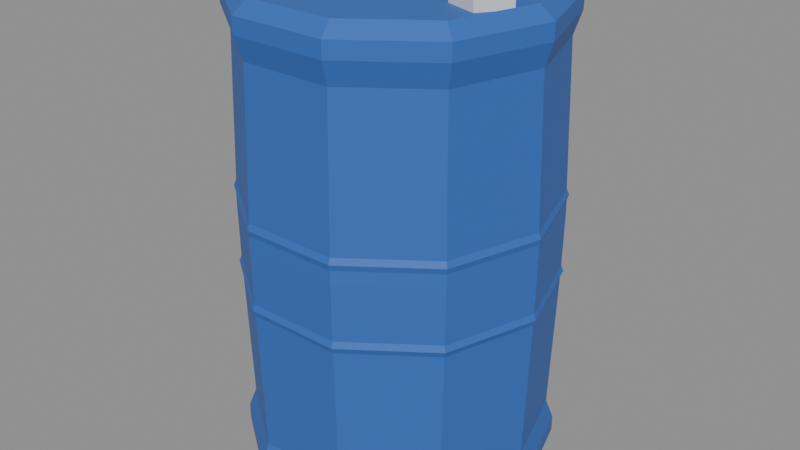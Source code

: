 # Source: barrel-plastic.blend  (saved by Blender 5.2.44; exported with 4.5.12 LTS)
import bpy
from mathutils import Matrix  # noqa: F401  (used for matrix-valued properties, if any)

bpy.ops.wm.read_factory_settings(use_empty=True)
scene = bpy.context.scene
scene.name = 'Scene'

# ---- materials (node trees are filled in below, after node groups)
mat_barrelblue = bpy.data.materials.new('BarrelBlue')
mat_barrelblue.use_backface_culling = True
mat_barrelblue.diffuse_color = (0.028, 0.13, 0.48, 1.0)
mat_barrelblue.roughness = 0.55
mat_barrelbung = bpy.data.materials.new('BarrelBung')
mat_barrelbung.use_backface_culling = True
mat_barrelbung.diffuse_color = (0.72, 0.72, 0.68, 1.0)
mat_barrelbung.roughness = 0.6

# ---- material node trees
mat_barrelblue.use_nodes = True; mat_barrelblue.node_tree.nodes.clear()
_N = mat_barrelblue.node_tree.nodes; _L = mat_barrelblue.node_tree.links
n0 = _N.new('ShaderNodeBsdfPrincipled'); n0.name = 'Principled BSDF'; n0.location = (-200, 100)
n0.inputs[0].default_value = (0.028, 0.13, 0.48, 1.0)
n0.inputs[2].default_value = 0.55
n0.inputs[10].default_value = 0.005
n1 = _N.new('ShaderNodeOutputMaterial'); n1.name = 'Material Output'; n1.location = (200, 100)
_L.new(n0.outputs[0], n1.inputs[0])
n1.is_active_output = True
mat_barrelbung.use_nodes = True; mat_barrelbung.node_tree.nodes.clear()
_N = mat_barrelbung.node_tree.nodes; _L = mat_barrelbung.node_tree.links
n0 = _N.new('ShaderNodeBsdfPrincipled'); n0.name = 'Principled BSDF'; n0.location = (-200, 100)
n0.inputs[0].default_value = (0.72, 0.72, 0.68, 1.0)
n0.inputs[2].default_value = 0.6
n0.inputs[10].default_value = 0.005
n1 = _N.new('ShaderNodeOutputMaterial'); n1.name = 'Material Output'; n1.location = (200, 100)
_L.new(n0.outputs[0], n1.inputs[0])
n1.is_active_output = True

# ---- meshes
me_barrelplastic = bpy.data.meshes.new('BarrelPlastic')
me_barrelplastic.from_pydata([(0.268, 0.0, 0.0), (0.2168, 0.1575, 0.0), (0.08282, 0.2549, 0.0), (-0.08282, 0.2549, 0.0), (-0.2168, 0.1575, 0.0), (-0.268, 3.282e-17, 0.0), (-0.2168, -0.1575, 0.0), (-0.08282, -0.2549, 0.0), (0.08282, -0.2549, 0.0), (0.2168, -0.1575, 0.0), (0.29, 0.0, 0.018), (0.2346, 0.1705, 0.018), (0.08961, 0.2758, 0.018), (-0.08961, 0.2758, 0.018), (-0.2346, 0.1705, 0.018), (-0.29, 3.551e-17, 0.018), (-0.2346, -0.1705, 0.018), (-0.08961, -0.2758, 0.018), (0.08961, -0.2758, 0.018), (0.2346, -0.1705, 0.018), (0.29, 0.0, 0.048), (0.2346, 0.1705, 0.048), (0.08961, 0.2758, 0.048), (-0.08961, 0.2758, 0.048), (-0.2346, 0.1705, 0.048), (-0.29, 3.551e-17, 0.048), (-0.2346, -0.1705, 0.048), (-0.08961, -0.2758, 0.048), (0.08961, -0.2758, 0.048), (0.2346, -0.1705, 0.048), (0.276, 0.0, 0.085), (0.2233, 0.1622, 0.085), (0.08529, 0.2625, 0.085), (-0.08529, 0.2625, 0.085), (-0.2233, 0.1622, 0.085), (-0.276, 3.38e-17, 0.085), (-0.2233, -0.1622, 0.085), (-0.08529, -0.2625, 0.085), (0.08529, -0.2625, 0.085), (0.2233, -0.1622, 0.085), (0.2848, 0.0, 0.354), (0.2304, 0.1674, 0.354), (0.08801, 0.2709, 0.354), (-0.08801, 0.2709, 0.354), (-0.2304, 0.1674, 0.354), (-0.2848, 3.488e-17, 0.354), (-0.2304, -0.1674, 0.354), (-0.08801, -0.2709, 0.354), (0.08801, -0.2709, 0.354), (0.2304, -0.1674, 0.354), (0.2895, 0.0, 0.365), (0.2342, 0.1702, 0.365), (0.08946, 0.2753, 0.365), (-0.08946, 0.2753, 0.365), (-0.2342, 0.1702, 0.365), (-0.2895, 3.545e-17, 0.365), (-0.2342, -0.1702, 0.365), (-0.08946, -0.2753, 0.365), (0.08946, -0.2753, 0.365), (0.2342, -0.1702, 0.365), (0.2852, 0.0, 0.376), (0.2307, 0.1676, 0.376), (0.08813, 0.2712, 0.376), (-0.08813, 0.2712, 0.376), (-0.2307, 0.1676, 0.376), (-0.2852, 3.493e-17, 0.376), (-0.2307, -0.1676, 0.376), (-0.08813, -0.2712, 0.376), (0.08813, -0.2712, 0.376), (0.2307, -0.1676, 0.376), (0.2866, 0.0, 0.48), (0.2319, 0.1685, 0.48), (0.08856, 0.2726, 0.48), (-0.08856, 0.2726, 0.48), (-0.2319, 0.1685, 0.48), (-0.2866, 3.51e-17, 0.48), (-0.2319, -0.1685, 0.48), (-0.08856, -0.2726, 0.48), (0.08856, -0.2726, 0.48), (0.2319, -0.1685, 0.48), (0.2862, 0.0, 0.504), (0.2315, 0.1682, 0.504), (0.08844, 0.2722, 0.504), (-0.08844, 0.2722, 0.504), (-0.2315, 0.1682, 0.504), (-0.2862, 3.505e-17, 0.504), (-0.2315, -0.1682, 0.504), (-0.08844, -0.2722, 0.504), (0.08844, -0.2722, 0.504), (0.2315, -0.1682, 0.504), (0.2895, 0.0, 0.515), (0.2342, 0.1702, 0.515), (0.08946, 0.2753, 0.515), (-0.08946, 0.2753, 0.515), (-0.2342, 0.1702, 0.515), (-0.2895, 3.545e-17, 0.515), (-0.2342, -0.1702, 0.515), (-0.08946, -0.2753, 0.515), (0.08946, -0.2753, 0.515), (0.2342, -0.1702, 0.515), (0.2848, 0.0, 0.526), (0.2304, 0.1674, 0.526), (0.08801, 0.2709, 0.526), (-0.08801, 0.2709, 0.526), (-0.2304, 0.1674, 0.526), (-0.2848, 3.488e-17, 0.526), (-0.2304, -0.1674, 0.526), (-0.08801, -0.2709, 0.526), (0.08801, -0.2709, 0.526), (0.2304, -0.1674, 0.526), (0.276, 0.0, 0.795), (0.2233, 0.1622, 0.795), (0.08529, 0.2625, 0.795), (-0.08529, 0.2625, 0.795), (-0.2233, 0.1622, 0.795), (-0.276, 3.38e-17, 0.795), (-0.2233, -0.1622, 0.795), (-0.08529, -0.2625, 0.795), (0.08529, -0.2625, 0.795), (0.2233, -0.1622, 0.795), (0.29, 0.0, 0.838), (0.2346, 0.1705, 0.838), (0.08961, 0.2758, 0.838), (-0.08961, 0.2758, 0.838), (-0.2346, 0.1705, 0.838), (-0.29, 3.551e-17, 0.838), (-0.2346, -0.1705, 0.838), (-0.08961, -0.2758, 0.838), (0.08961, -0.2758, 0.838), (0.2346, -0.1705, 0.838), (0.29, 0.0, 0.868), (0.2346, 0.1705, 0.868), (0.08961, 0.2758, 0.868), (-0.08961, 0.2758, 0.868), (-0.2346, 0.1705, 0.868), (-0.29, 3.551e-17, 0.868), (-0.2346, -0.1705, 0.868), (-0.08961, -0.2758, 0.868), (0.08961, -0.2758, 0.868), (0.2346, -0.1705, 0.868), (0.262, 0.0, 0.89), (0.212, 0.154, 0.89), (0.08096, 0.2492, 0.89), (-0.08096, 0.2492, 0.89), (-0.212, 0.154, 0.89), (-0.262, 3.209e-17, 0.89), (-0.212, -0.154, 0.89), (-0.08096, -0.2492, 0.89), (0.08096, -0.2492, 0.89), (0.212, -0.154, 0.89), (0.25, 0.0, 0.872), (0.2023, 0.1469, 0.872), (0.07725, 0.2378, 0.872), (-0.07725, 0.2378, 0.872), (-0.2023, 0.1469, 0.872), (-0.25, 3.062e-17, 0.872), (-0.2023, -0.1469, 0.872), (-0.07725, -0.2378, 0.872), (0.07725, -0.2378, 0.872), (0.2023, -0.1469, 0.872), (0.22, 0.0, 0.872), (0.182, 0.05231, 0.872), (0.1205, 0.03233, 0.872), (0.1205, -0.03233, 0.872), (0.182, -0.05231, 0.872), (0.22, 0.0, 0.892), (0.182, 0.05231, 0.892), (0.1205, 0.03233, 0.892), (0.1205, -0.03233, 0.892), (0.182, -0.05231, 0.892), (-0.11, 0.0, 0.872), (-0.148, 0.05231, 0.872), (-0.2095, 0.03233, 0.872), (-0.2095, -0.03233, 0.872), (-0.148, -0.05231, 0.872), (-0.11, 0.0, 0.892), (-0.148, 0.05231, 0.892), (-0.2095, 0.03233, 0.892), (-0.2095, -0.03233, 0.892), (-0.148, -0.05231, 0.892)], [], [(0, 1, 11, 10), (1, 2, 12, 11), (2, 3, 13, 12), (3, 4, 14, 13), (4, 5, 15, 14), (5, 6, 16, 15), (6, 7, 17, 16), (7, 8, 18, 17), (8, 9, 19, 18), (9, 0, 10, 19), (10, 11, 21, 20), (11, 12, 22, 21), (12, 13, 23, 22), (13, 14, 24, 23), (14, 15, 25, 24), (15, 16, 26, 25), (16, 17, 27, 26), (17, 18, 28, 27), (18, 19, 29, 28), (19, 10, 20, 29), (20, 21, 31, 30), (21, 22, 32, 31), (22, 23, 33, 32), (23, 24, 34, 33), (24, 25, 35, 34), (25, 26, 36, 35), (26, 27, 37, 36), (27, 28, 38, 37), (28, 29, 39, 38), (29, 20, 30, 39), (30, 31, 41, 40), (31, 32, 42, 41), (32, 33, 43, 42), (33, 34, 44, 43), (34, 35, 45, 44), (35, 36, 46, 45), (36, 37, 47, 46), (37, 38, 48, 47), (38, 39, 49, 48), (39, 30, 40, 49), (40, 41, 51, 50), (41, 42, 52, 51), (42, 43, 53, 52), (43, 44, 54, 53), (44, 45, 55, 54), (45, 46, 56, 55), (46, 47, 57, 56), (47, 48, 58, 57), (48, 49, 59, 58), (49, 40, 50, 59), (50, 51, 61, 60), (51, 52, 62, 61), (52, 53, 63, 62), (53, 54, 64, 63), (54, 55, 65, 64), (55, 56, 66, 65), (56, 57, 67, 66), (57, 58, 68, 67), (58, 59, 69, 68), (59, 50, 60, 69), (60, 61, 71, 70), (61, 62, 72, 71), (62, 63, 73, 72), (63, 64, 74, 73), (64, 65, 75, 74), (65, 66, 76, 75), (66, 67, 77, 76), (67, 68, 78, 77), (68, 69, 79, 78), (69, 60, 70, 79), (70, 71, 81, 80), (71, 72, 82, 81), (72, 73, 83, 82), (73, 74, 84, 83), (74, 75, 85, 84), (75, 76, 86, 85), (76, 77, 87, 86), (77, 78, 88, 87), (78, 79, 89, 88), (79, 70, 80, 89), (80, 81, 91, 90), (81, 82, 92, 91), (82, 83, 93, 92), (83, 84, 94, 93), (84, 85, 95, 94), (85, 86, 96, 95), (86, 87, 97, 96), (87, 88, 98, 97), (88, 89, 99, 98), (89, 80, 90, 99), (90, 91, 101, 100), (91, 92, 102, 101), (92, 93, 103, 102), (93, 94, 104, 103), (94, 95, 105, 104), (95, 96, 106, 105), (96, 97, 107, 106), (97, 98, 108, 107), (98, 99, 109, 108), (99, 90, 100, 109), (100, 101, 111, 110), (101, 102, 112, 111), (102, 103, 113, 112), (103, 104, 114, 113), (104, 105, 115, 114), (105, 106, 116, 115), (106, 107, 117, 116), (107, 108, 118, 117), (108, 109, 119, 118), (109, 100, 110, 119), (110, 111, 121, 120), (111, 112, 122, 121), (112, 113, 123, 122), (113, 114, 124, 123), (114, 115, 125, 124), (115, 116, 126, 125), (116, 117, 127, 126), (117, 118, 128, 127), (118, 119, 129, 128), (119, 110, 120, 129), (120, 121, 131, 130), (121, 122, 132, 131), (122, 123, 133, 132), (123, 124, 134, 133), (124, 125, 135, 134), (125, 126, 136, 135), (126, 127, 137, 136), (127, 128, 138, 137), (128, 129, 139, 138), (129, 120, 130, 139), (130, 131, 141, 140), (131, 132, 142, 141), (132, 133, 143, 142), (133, 134, 144, 143), (134, 135, 145, 144), (135, 136, 146, 145), (136, 137, 147, 146), (137, 138, 148, 147), (138, 139, 149, 148), (139, 130, 140, 149), (140, 141, 151, 150), (141, 142, 152, 151), (142, 143, 153, 152), (143, 144, 154, 153), (144, 145, 155, 154), (145, 146, 156, 155), (146, 147, 157, 156), (147, 148, 158, 157), (148, 149, 159, 158), (149, 140, 150, 159), (9, 8, 7, 6, 5, 4, 3, 2, 1, 0), (150, 151, 152, 153, 154, 155, 156, 157, 158, 159), (160, 161, 166, 165), (161, 162, 167, 166), (162, 163, 168, 167), (163, 164, 169, 168), (164, 160, 165, 169), (165, 166, 167, 168, 169), (164, 163, 162, 161, 160), (170, 171, 176, 175), (171, 172, 177, 176), (172, 173, 178, 177), (173, 174, 179, 178), (174, 170, 175, 179), (175, 176, 177, 178, 179), (174, 173, 172, 171, 170)])
me_barrelplastic.polygons.foreach_set('material_index', [0, 0, 0, 0, 0, 0, 0, 0, 0, 0, 0, 0, 0, 0, 0, 0, 0, 0, 0, 0, 0, 0, 0, 0, 0, 0, 0, 0, 0, 0, 0, 0, 0, 0, 0, 0, 0, 0, 0, 0, 0, 0, 0, 0, 0, 0, 0, 0, 0, 0, 0, 0, 0, 0, 0, 0, 0, 0, 0, 0, 0, 0, 0, 0, 0, 0, 0, 0, 0, 0, 0, 0, 0, 0, 0, 0, 0, 0, 0, 0, 0, 0, 0, 0, 0, 0, 0, 0, 0, 0, 0, 0, 0, 0, 0, 0, 0, 0, 0, 0, 0, 0, 0, 0, 0, 0, 0, 0, 0, 0, 0, 0, 0, 0, 0, 0, 0, 0, 0, 0, 0, 0, 0, 0, 0, 0, 0, 0, 0, 0, 0, 0, 0, 0, 0, 0, 0, 0, 0, 0, 0, 0, 0, 0, 0, 0, 0, 0, 0, 0, 0, 0, 1, 1, 1, 1, 1, 1, 1, 0, 0, 0, 0, 0, 0, 0])
me_barrelplastic.materials.append(mat_barrelblue)
me_barrelplastic.materials.append(mat_barrelbung)
me_barrelplastic.update()

# ---- objects
ob_barrelplastic = bpy.data.objects.new('BarrelPlastic', me_barrelplastic)

# ---- transforms, parenting, visibility, modifiers, constraints
ob_barrelplastic.location = (0.0, 0.0, 0.0)

# ---- collection membership
scene.collection.objects.link(ob_barrelplastic)

# ---- scene / render settings (as saved in the file)
scene.frame_start = 1; scene.frame_end = 250; scene.frame_set(1)
scene.render.engine = 'BLENDER_EEVEE_NEXT'
scene.render.bake_bias = 0.0
scene.render.bake_samples = 0
scene.render.compositor_device = 'GPU'
scene.eevee.use_volume_custom_range = False
scene.eevee.fast_gi_thickness_near = 0.1
scene.eevee.fast_gi_thickness_far = 0.0
scene.eevee.ray_tracing_options.screen_trace_thickness = 0.1
bpy.context.view_layer.update()

# ---- added for rendering (the .blend has no active camera and no usable light): camera, sun + grey world if the file has none
cam_auto = bpy.data.cameras.new('AutoCamera')
cam_auto.lens = 50.0
cam_auto.sensor_width = 36.0
cam_auto.clip_end = 1000.0
ob_auto_camera = bpy.data.objects.new('AutoCamera', cam_auto)
scene.collection.objects.link(ob_auto_camera)
ob_auto_camera.location = (1.10886, -1.33063, 1.33309)
ob_auto_camera.rotation_euler = (1.09748, -7.21219e-08, 0.694738)
scene.camera = ob_auto_camera
light_auto_sun = bpy.data.lights.new('AutoSun', 'SUN')
light_auto_sun.energy = 3.0
light_auto_sun.angle = 0.0523599
ob_auto_sun = bpy.data.objects.new('AutoSun', light_auto_sun)
scene.collection.objects.link(ob_auto_sun)
ob_auto_sun.rotation_euler = (0.872665, 0.174533, 0.523599)
if scene.world is None:
    world_auto = bpy.data.worlds.new('AutoWorld')
    world_auto.color = (0.3, 0.3, 0.3)
    scene.world = world_auto
bpy.context.view_layer.update()
